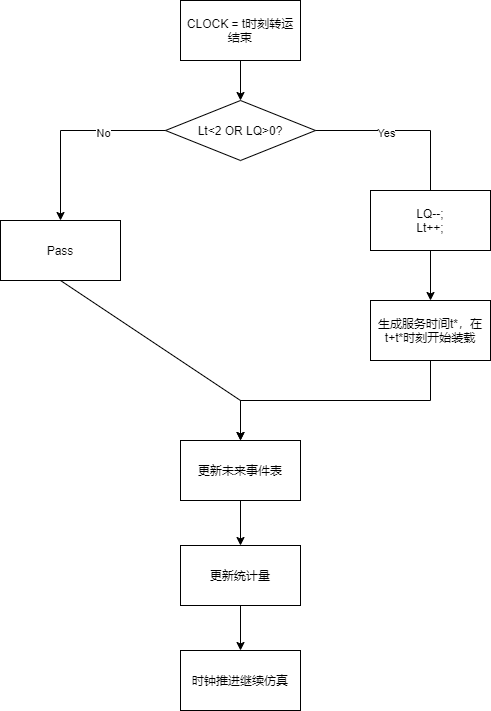

The diagram above was exported from draw.io. Its source (the exported page's mxGraphModel, read from the mxfile embedded in the PNG):
<mxGraphModel dx="652" dy="614" grid="1" gridSize="10" guides="1" tooltips="1" connect="1" arrows="1" fold="1" page="1" pageScale="1" pageWidth="827" pageHeight="1169" math="0" shadow="0">
  <root>
    <mxCell id="0" />
    <mxCell id="1" parent="0" />
    <mxCell id="2" value="CLOCK = t时刻转运结束" style="rounded=0;whiteSpace=wrap;html=1;" vertex="1" parent="1">
      <mxGeometry x="240" y="10" width="120" height="60" as="geometry" />
    </mxCell>
    <mxCell id="3" value="Lt&amp;lt;2 OR LQ&amp;gt;0?" style="rhombus;whiteSpace=wrap;html=1;" vertex="1" parent="1">
      <mxGeometry x="225" y="110" width="150" height="60" as="geometry" />
    </mxCell>
    <mxCell id="4" value="" style="endArrow=classic;html=1;exitX=0.5;exitY=1;exitDx=0;exitDy=0;entryX=0.5;entryY=0;entryDx=0;entryDy=0;" edge="1" parent="1" source="2" target="3">
      <mxGeometry width="50" height="50" relative="1" as="geometry">
        <mxPoint x="310" y="320" as="sourcePoint" />
        <mxPoint x="360" y="270" as="targetPoint" />
      </mxGeometry>
    </mxCell>
    <mxCell id="5" value="" style="endArrow=classic;html=1;exitX=0;exitY=0.5;exitDx=0;exitDy=0;rounded=0;" edge="1" parent="1" source="3">
      <mxGeometry width="50" height="50" relative="1" as="geometry">
        <mxPoint x="310" y="320" as="sourcePoint" />
        <mxPoint x="120" y="230" as="targetPoint" />
        <Array as="points">
          <mxPoint x="120" y="140" />
        </Array>
      </mxGeometry>
    </mxCell>
    <mxCell id="6" value="No" style="edgeLabel;html=1;align=center;verticalAlign=middle;resizable=0;points=[];" vertex="1" connectable="0" parent="5">
      <mxGeometry x="-0.3538" y="2" relative="1" as="geometry">
        <mxPoint as="offset" />
      </mxGeometry>
    </mxCell>
    <mxCell id="7" value="" style="endArrow=classic;html=1;exitX=1;exitY=0.5;exitDx=0;exitDy=0;rounded=0;" edge="1" parent="1" source="3">
      <mxGeometry width="50" height="50" relative="1" as="geometry">
        <mxPoint x="140" y="320" as="sourcePoint" />
        <mxPoint x="490" y="240" as="targetPoint" />
        <Array as="points">
          <mxPoint x="490" y="140" />
        </Array>
      </mxGeometry>
    </mxCell>
    <mxCell id="8" value="Yes" style="edgeLabel;html=1;align=center;verticalAlign=middle;resizable=0;points=[];" vertex="1" connectable="0" parent="7">
      <mxGeometry x="-0.3488" y="-1" relative="1" as="geometry">
        <mxPoint y="1" as="offset" />
      </mxGeometry>
    </mxCell>
    <mxCell id="9" value="Pass" style="rounded=0;whiteSpace=wrap;html=1;" vertex="1" parent="1">
      <mxGeometry x="60" y="230" width="120" height="60" as="geometry" />
    </mxCell>
    <mxCell id="10" value="LQ--;&lt;br&gt;Lt++;" style="rounded=0;whiteSpace=wrap;html=1;" vertex="1" parent="1">
      <mxGeometry x="430" y="200" width="120" height="60" as="geometry" />
    </mxCell>
    <mxCell id="11" value="生成服务时间t*，在t+t*时刻开始装载" style="rounded=0;whiteSpace=wrap;html=1;" vertex="1" parent="1">
      <mxGeometry x="430" y="310" width="120" height="60" as="geometry" />
    </mxCell>
    <mxCell id="12" value="" style="endArrow=classic;html=1;entryX=0.5;entryY=0;entryDx=0;entryDy=0;exitX=0.5;exitY=1;exitDx=0;exitDy=0;" edge="1" parent="1" source="10" target="11">
      <mxGeometry width="50" height="50" relative="1" as="geometry">
        <mxPoint x="310" y="300" as="sourcePoint" />
        <mxPoint x="360" y="250" as="targetPoint" />
      </mxGeometry>
    </mxCell>
    <mxCell id="13" value="更新未来事件表" style="rounded=0;whiteSpace=wrap;html=1;" vertex="1" parent="1">
      <mxGeometry x="240" y="450" width="120" height="60" as="geometry" />
    </mxCell>
    <mxCell id="14" value="" style="endArrow=classic;html=1;exitX=0.5;exitY=1;exitDx=0;exitDy=0;entryX=0.5;entryY=0;entryDx=0;entryDy=0;rounded=0;" edge="1" parent="1" source="9" target="13">
      <mxGeometry width="50" height="50" relative="1" as="geometry">
        <mxPoint x="240" y="370" as="sourcePoint" />
        <mxPoint x="360" y="420" as="targetPoint" />
        <Array as="points">
          <mxPoint x="300" y="410" />
        </Array>
      </mxGeometry>
    </mxCell>
    <mxCell id="15" value="" style="endArrow=classic;html=1;rounded=0;exitX=0.5;exitY=1;exitDx=0;exitDy=0;" edge="1" parent="1" source="11">
      <mxGeometry width="50" height="50" relative="1" as="geometry">
        <mxPoint x="490" y="400" as="sourcePoint" />
        <mxPoint x="300" y="450" as="targetPoint" />
        <Array as="points">
          <mxPoint x="490" y="410" />
          <mxPoint x="300" y="410" />
        </Array>
      </mxGeometry>
    </mxCell>
    <mxCell id="16" value="更新统计量" style="rounded=0;whiteSpace=wrap;html=1;" vertex="1" parent="1">
      <mxGeometry x="240" y="555" width="120" height="60" as="geometry" />
    </mxCell>
    <mxCell id="17" value="" style="endArrow=classic;html=1;exitX=0.5;exitY=1;exitDx=0;exitDy=0;entryX=0.5;entryY=0;entryDx=0;entryDy=0;" edge="1" parent="1" source="13" target="16">
      <mxGeometry width="50" height="50" relative="1" as="geometry">
        <mxPoint x="310" y="470" as="sourcePoint" />
        <mxPoint x="360" y="420" as="targetPoint" />
      </mxGeometry>
    </mxCell>
    <mxCell id="18" value="时钟推进继续仿真" style="rounded=0;whiteSpace=wrap;html=1;" vertex="1" parent="1">
      <mxGeometry x="240" y="660" width="120" height="60" as="geometry" />
    </mxCell>
    <mxCell id="19" value="" style="endArrow=classic;html=1;exitX=0.5;exitY=1;exitDx=0;exitDy=0;entryX=0.5;entryY=0;entryDx=0;entryDy=0;" edge="1" parent="1" source="16" target="18">
      <mxGeometry width="50" height="50" relative="1" as="geometry">
        <mxPoint x="310" y="470" as="sourcePoint" />
        <mxPoint x="360" y="420" as="targetPoint" />
      </mxGeometry>
    </mxCell>
  </root>
</mxGraphModel>